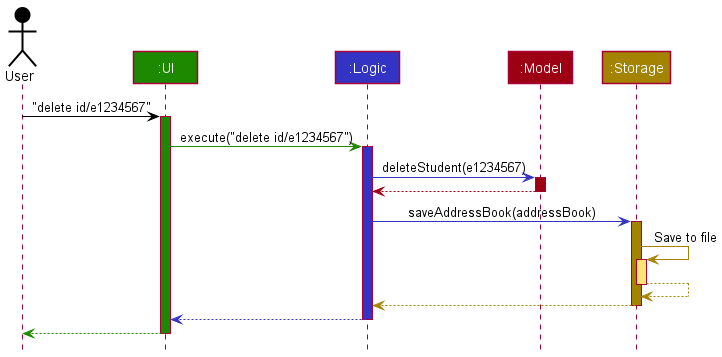

The diagram above was rendered by PlantUML. Its source (embedded in the PNG):
@startuml
!include style.puml

Actor User as user USER_COLOR
Participant ":UI" as ui UI_COLOR
Participant ":Logic" as logic LOGIC_COLOR
Participant ":Model" as model MODEL_COLOR
Participant ":Storage" as storage STORAGE_COLOR

user -[USER_COLOR]> ui : "delete id/e1234567"
activate ui UI_COLOR

ui -[UI_COLOR]> logic : execute("delete id/e1234567")
activate logic LOGIC_COLOR

logic -[LOGIC_COLOR]> model : deleteStudent(e1234567)
activate model MODEL_COLOR

model -[MODEL_COLOR]-> logic
deactivate model

logic -[LOGIC_COLOR]> storage : saveAddressBook(addressBook)
activate storage STORAGE_COLOR

storage -[STORAGE_COLOR]> storage : Save to file
activate storage STORAGE_COLOR_T1
storage --[STORAGE_COLOR]> storage
deactivate storage

storage --[STORAGE_COLOR]> logic
deactivate storage

logic --[LOGIC_COLOR]> ui
deactivate logic

ui--[UI_COLOR]> user
deactivate ui
@enduml